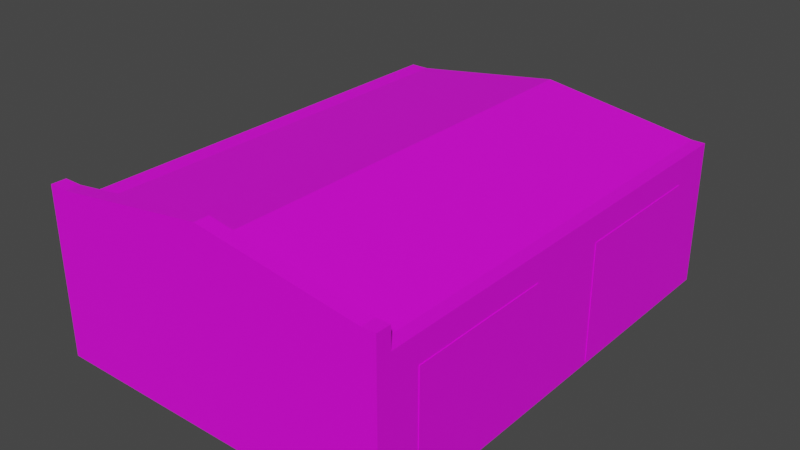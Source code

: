 # Source: Garazh005_2.blend  (saved by Blender 3.6.13; exported with 4.5.12 LTS)
import bpy
from mathutils import Matrix  # noqa: F401  (used for matrix-valued properties, if any)

bpy.ops.wm.read_factory_settings(use_empty=True)
scene = bpy.context.scene
scene.name = 'Scene'

# ---- collections
col_collection = bpy.data.collections.new('Collection'); scene.collection.children.link(col_collection)

# ---- images (referenced by path relative to the original .blend; pixels are not part of the script)
import os
ASSET_DIR = os.environ.get("B2B_ASSET_DIR", "")  # directory of the original .blend (textures are referenced by path, not embedded)
HERE = os.path.dirname(os.path.abspath(__file__))  # packed textures are extracted next to this script under _unpacked/

def load_image(name, relpath, width, height, colorspace="sRGB"):
    """Load a texture the original file referenced (path relative to the .blend, or extracted next to this script)."""
    p = next((c for c in (os.path.join(HERE, relpath), os.path.join(ASSET_DIR, relpath)) if relpath and os.path.exists(c)), "")
    if p:
        img = bpy.data.images.load(p, check_existing=True)
        img.name = name
    else:  # same state as the original file: an image datablock whose file is absent (Cycles renders it pink)
        img = bpy.data.images.new(name, width, height)
        img.source = "FILE"
        img.filepath = "//" + (relpath or name)
    img.colorspace_settings.name = colorspace
    return img
img_kerpich_002_jpg = load_image('kerpich 002.jpg', 'kerpich 002.jpg', 1024, 1024, 'sRGB')
img_beton_10_jpg = load_image('beton 10.jpg', 'beton 10.jpg', 1024, 1024, 'sRGB')
img_kryh006_jpg = load_image('kryh006.jpg', 'kryh006.jpg', 1024, 1024, 'sRGB')
img_vorota_1_jpg = load_image('vorota 1.jpg', 'vorota 1.jpg', 1024, 1024, 'sRGB')

# ---- materials (node trees are filled in below, after node groups)
mat_steny = bpy.data.materials.new('steny')
mat_steny.use_transparent_shadow = False
mat_balka = bpy.data.materials.new('balka')
mat_balka.use_transparent_shadow = False
mat_krysha = bpy.data.materials.new('krysha')
mat_krysha.use_transparent_shadow = False
mat_vorota = bpy.data.materials.new('vorota')
mat_vorota.use_transparent_shadow = False

# ---- material node trees
mat_steny.use_nodes = True; mat_steny.node_tree.nodes.clear()
_N = mat_steny.node_tree.nodes; _L = mat_steny.node_tree.links
n0 = _N.new('ShaderNodeBsdfPrincipled'); n0.name = 'Principled BSDF'; n0.location = (10, 300)
n0.distribution = 'GGX'
n0.subsurface_method = 'RANDOM_WALK_SKIN'
n0.inputs[3].default_value = 1.45
n0.inputs[27].default_value = (0.0, 0.0, 0.0, 1.0)
n0.inputs[28].default_value = 1.0
n1 = _N.new('ShaderNodeOutputMaterial'); n1.name = 'Material Output'; n1.location = (300, 300)
n2 = _N.new('ShaderNodeTexImage'); n2.name = 'Image Texture'; n2.location = (-305, 243)
n2.image = img_kerpich_002_jpg
_L.new(n0.outputs[0], n1.inputs[0])
_L.new(n2.outputs[0], n0.inputs[0])
n1.is_active_output = True
mat_balka.use_nodes = True; mat_balka.node_tree.nodes.clear()
_N = mat_balka.node_tree.nodes; _L = mat_balka.node_tree.links
n0 = _N.new('ShaderNodeBsdfPrincipled'); n0.name = 'Principled BSDF'; n0.location = (10, 300)
n0.distribution = 'GGX'
n0.subsurface_method = 'RANDOM_WALK_SKIN'
n0.inputs[3].default_value = 1.45
n0.inputs[27].default_value = (0.0, 0.0, 0.0, 1.0)
n0.inputs[28].default_value = 1.0
n1 = _N.new('ShaderNodeOutputMaterial'); n1.name = 'Material Output'; n1.location = (300, 300)
n2 = _N.new('ShaderNodeTexImage'); n2.name = 'Image Texture'; n2.location = (-310, 241)
n2.image = img_beton_10_jpg
_L.new(n0.outputs[0], n1.inputs[0])
_L.new(n2.outputs[0], n0.inputs[0])
n1.is_active_output = True
mat_krysha.use_nodes = True; mat_krysha.node_tree.nodes.clear()
_N = mat_krysha.node_tree.nodes; _L = mat_krysha.node_tree.links
n0 = _N.new('ShaderNodeBsdfPrincipled'); n0.name = 'Principled BSDF'; n0.location = (10, 300)
n0.distribution = 'GGX'
n0.subsurface_method = 'RANDOM_WALK_SKIN'
n0.inputs[3].default_value = 1.45
n0.inputs[27].default_value = (0.0, 0.0, 0.0, 1.0)
n0.inputs[28].default_value = 1.0
n1 = _N.new('ShaderNodeOutputMaterial'); n1.name = 'Material Output'; n1.location = (300, 300)
n2 = _N.new('ShaderNodeTexImage'); n2.name = 'Image Texture'; n2.location = (-310, 210)
n2.image = img_kryh006_jpg
_L.new(n0.outputs[0], n1.inputs[0])
_L.new(n2.outputs[0], n0.inputs[0])
n1.is_active_output = True
mat_vorota.use_nodes = True; mat_vorota.node_tree.nodes.clear()
_N = mat_vorota.node_tree.nodes; _L = mat_vorota.node_tree.links
n0 = _N.new('ShaderNodeBsdfPrincipled'); n0.name = 'Principled BSDF'; n0.location = (10, 300)
n0.distribution = 'GGX'
n0.subsurface_method = 'RANDOM_WALK_SKIN'
n0.inputs[3].default_value = 1.45
n0.inputs[27].default_value = (0.0, 0.0, 0.0, 1.0)
n0.inputs[28].default_value = 1.0
n1 = _N.new('ShaderNodeOutputMaterial'); n1.name = 'Material Output'; n1.location = (300, 300)
n2 = _N.new('ShaderNodeTexImage'); n2.name = 'Image Texture'; n2.location = (-316, 237)
n2.image = img_vorota_1_jpg
_L.new(n0.outputs[0], n1.inputs[0])
_L.new(n2.outputs[0], n0.inputs[0])
n1.is_active_output = True

# ---- world
world_world = bpy.data.worlds.new('World'); scene.world = world_world
world_world.use_nodes = True; world_world.node_tree.nodes.clear()
_N = world_world.node_tree.nodes; _L = world_world.node_tree.links
n0 = _N.new('ShaderNodeOutputWorld'); n0.name = 'World Output'; n0.location = (300, 300)
n1 = _N.new('ShaderNodeBackground'); n1.name = 'Background'; n1.location = (10, 300)
n1.inputs[0].default_value = (0.05088, 0.05088, 0.05088, 1.0)
_L.new(n1.outputs[0], n0.inputs[0])
n0.is_active_output = True
world_world.color = (0.05088, 0.05088, 0.05088)
world_world.use_sun_shadow = False
world_world.sun_shadow_jitter_overblur = 0.0

# ---- meshes
me_cube_001 = bpy.data.meshes.new('Cube.001')
me_cube_001.from_pydata([(0.9393, -0.8122, -0.9618), (0.9393, 0.1788, -0.9618), (0.9393, -0.8122, 0.6382), (-1.0, -1.0, -1.0), (0.9393, -0.1872, -0.9618), (0.9393, 0.1788, -0.9618), (0.9393, -0.1872, 0.6382), (0.9393, 0.1788, 0.6382), (0.9393, 0.1788, 0.6382), (0.9393, 0.8038, -0.9618), (-1.0, -1.0, 1.0), (0.9393, 0.8038, 0.6382), (-1.0, 1.0, -1.0), (0.9393, 0.8038, -0.9618), (-1.0, 1.0, 1.0), (0.9393, 0.8038, 0.6382), (1.0, -1.0, -1.0), (1.0, -1.0, 1.0), (1.0, 1.0, -1.0), (1.0, 1.0, 1.0), (-1.0, 0.0, -1.0), (-1.0, 0.0, 1.0), (1.0, 0.0, -1.0), (1.0, 0.0, 1.0), (-1.0, -0.9375, -1.0), (1.0, -0.9375, 1.0), (-1.0, -0.9375, 1.0), (1.0, -0.9375, -1.0), (-1.0, -0.06059, 1.0), (1.0, -0.06059, -1.0), (-1.0, -0.06059, -1.0), (1.0, -0.06059, 1.0), (-1.0, 0.07044, 1.0), (1.0, 0.07044, -1.0), (-1.0, 0.07044, -1.0), (1.0, 0.07044, 1.0), (-1.0, 0.91, 1.0), (1.0, 0.91, -1.0), (-1.0, 0.91, -1.0), (1.0, 0.91, 1.0), (0.9253, 1.0, -1.0), (0.9253, 1.0, 1.0), (0.9253, -1.0, -1.0), (0.9253, -1.0, 1.0), (0.9253, 0.0, 1.0), (0.9253, 0.0, -1.0), (0.9253, -0.9375, 1.0), (0.9253, -0.9375, -1.0), (0.9253, -0.06059, -1.0), (0.9253, -0.06059, 1.0), (0.9253, 0.07044, -1.0), (0.9253, 0.07044, 1.0), (0.9253, 0.91, 1.0), (0.9253, 0.91, -1.0), (-0.8907, 1.0, -1.0), (-0.8907, -1.0, 1.0), (-0.8907, 0.0, -1.0), (-0.8907, -0.9375, -1.0), (-0.8907, -0.06059, -1.0), (-0.8907, 0.07044, -1.0), (-0.8907, 0.91, -1.0), (-0.8907, 1.0, 1.0), (-0.8907, -1.0, -1.0), (-0.8907, 0.0, 1.0), (-0.8907, -0.9375, 1.0), (-0.8907, -0.06059, 1.0), (-0.8907, 0.07044, 1.0), (-0.8907, 0.91, 1.0), (-1.0, -1.0, 0.8139), (-1.0, 1.0, 0.8139), (1.0, 1.0, 0.8139), (1.0, -1.0, 0.8139), (1.0, 0.0, 0.8139), (-1.0, 0.0, 0.8139), (-1.0, -0.9375, 0.8139), (1.0, -0.9375, 0.8139), (1.0, -0.06059, 0.8139), (-1.0, -0.06059, 0.8139), (1.0, 0.07044, 0.8139), (-1.0, 0.07044, 0.8139), (1.0, 0.91, 0.8139), (-1.0, 0.91, 0.8139), (0.9253, -1.0, 0.8139), (0.9253, 1.0, 0.8139), (-0.8907, 1.0, 0.8139), (-0.8907, -1.0, 0.8139), (0.01735, 1.0, 1.32), (0.01735, -1.0, -1.0), (0.01735, 0.0, 1.32), (0.01735, -0.9375, 1.32), (0.01735, -0.06059, 1.32), (0.01735, 0.07044, 1.32), (0.01735, 0.91, 1.32), (0.01735, 1.0, -1.0), (0.01735, -1.0, 1.0), (0.01735, 0.0, -1.0), (0.01735, -0.9375, -1.0), (0.01735, -0.06059, -1.0), (0.01735, 0.07044, -1.0), (0.01735, 0.91, -1.0), (0.01735, -1.0, 0.8139), (0.01735, 1.0, 0.8139), (1.0, 0.1788, 0.6382), (1.0, 0.8038, 0.6382), (1.0, 0.1788, -0.9618), (1.0, 0.8038, -0.9618), (1.0, 0.8038, 0.6382), (1.0, 0.8038, -0.9618), (1.0, 0.1788, -0.9618), (1.0, 0.1788, 0.6382), (0.9393, 0.8038, -0.9618), (0.9393, 0.1788, 0.6382), (1.0, -0.8122, 0.6382), (1.0, -0.1872, 0.6382), (1.0, -0.8122, -0.9618), (1.0, -0.1872, -0.9618), (1.003, -0.8122, -0.9618), (1.003, -0.8122, 0.6382), (1.003, -0.1872, -0.9618), (1.003, -0.1872, 0.6382), (1.003, 0.1788, 0.6382), (1.003, 0.5954, 0.1049), (1.003, 0.1788, -0.9618), (1.003, 0.8038, -0.9618), (1.003, 0.8038, 0.6382), (-1.0, -1.0, 1.286), (-1.0, -0.9375, 1.286), (-0.8907, -1.0, 1.286), (-0.8907, -0.9375, 1.286), (0.01735, -0.9375, 1.606), (0.01735, -1.0, 1.606), (0.9253, -1.0, 1.286), (1.0, -1.0, 1.286), (1.0, -0.9375, 1.286), (0.9253, -0.9375, 1.286)], [], [(81, 36, 14, 69), (83, 41, 19, 70), (75, 25, 17, 71), (85, 55, 10, 68), (47, 27, 16, 42), (89, 64, 128, 129), (66, 32, 21, 63), (50, 33, 22, 45), (78, 35, 23, 72), (77, 28, 21, 73), (68, 10, 26, 74), (65, 28, 26, 64), (48, 29, 27, 47), (76, 31, 25, 75), (72, 23, 31, 76), (45, 22, 29, 48), (63, 21, 28, 65), (74, 26, 28, 77), (80, 39, 35, 78), (53, 37, 33, 50), (67, 36, 32, 66), (73, 21, 32, 79), (61, 14, 36, 67), (40, 18, 37, 53), (70, 19, 39, 80), (79, 32, 36, 81), (93, 40, 53, 99), (19, 41, 52, 39), (39, 52, 51, 35), (99, 53, 50, 98), (23, 44, 49, 31), (95, 45, 48, 97), (97, 48, 47, 96), (31, 49, 46, 25), (98, 50, 45, 95), (35, 51, 44, 23), (64, 26, 126, 128), (96, 47, 42, 87), (71, 17, 43, 82), (101, 86, 41, 83), (69, 14, 61, 84), (24, 57, 62, 3), (34, 59, 56, 20), (30, 58, 57, 24), (20, 56, 58, 30), (38, 60, 59, 34), (12, 54, 60, 38), (86, 61, 67, 92), (92, 67, 66, 91), (88, 63, 65, 90), (90, 65, 64, 89), (91, 66, 63, 88), (25, 46, 134, 133), (100, 94, 55, 85), (87, 100, 85, 62), (12, 69, 84, 54), (93, 101, 83, 40), (16, 71, 82, 42), (34, 79, 81, 38), (18, 70, 80, 37), (20, 73, 79, 34), (107, 105, 37, 80, 78, 33, 104, 108, 109, 102, 103, 106), (104, 33, 37, 105), (24, 74, 77, 30), (22, 72, 76, 29), (115, 29, 76, 75, 27, 114, 112, 113), (114, 27, 29, 115), (3, 68, 74, 24), (30, 77, 73, 20), (33, 78, 72, 22), (62, 85, 68, 3), (27, 75, 71, 16), (40, 83, 70, 18), (38, 81, 69, 12), (54, 84, 101, 93), (42, 82, 100, 87), (82, 43, 94, 100), (10, 55, 127, 125), (51, 91, 88, 44), (49, 90, 89, 46), (44, 88, 90, 49), (52, 92, 91, 51), (41, 86, 92, 52), (84, 61, 86, 101), (57, 96, 87, 62), (59, 98, 95, 56), (58, 97, 96, 57), (56, 95, 97, 58), (60, 99, 98, 59), (54, 93, 99, 60), (11, 15, 8, 7), (1, 5, 13, 9), (7, 1, 122, 120), (2, 0, 116, 117), (105, 107, 9, 13), (106, 103, 15, 11), (110, 9, 107, 106, 11), (8, 102, 109, 7), (104, 5, 1, 108), (109, 108, 1, 111, 7), (13, 5, 104, 105), (8, 15, 103, 102), (1, 9, 123, 122), (113, 6, 4, 115), (114, 0, 2, 112), (4, 0, 114, 115), (2, 6, 113, 112), (121, 120, 122, 123, 124), (121, 124, 120), (116, 118, 119, 117), (9, 11, 124, 123), (6, 2, 117, 119), (11, 7, 120, 124), (0, 4, 118, 116), (4, 6, 119, 118), (128, 126, 125, 127), (133, 134, 131, 132), (129, 128, 127, 130), (134, 129, 130, 131), (43, 17, 132, 131), (46, 89, 129, 134), (17, 25, 133, 132), (55, 94, 130, 127), (26, 10, 125, 126), (94, 43, 131, 130)])
me_cube_001.polygons.foreach_set('material_index', [1, 1, 1, 1, 0, 0, 2, 0, 1, 1, 1, 2, 0, 1, 1, 0, 2, 1, 1, 0, 2, 1, 2, 0, 1, 1, 0, 2, 2, 0, 2, 0, 0, 2, 0, 2, 0, 0, 1, 1, 1, 0, 0, 0, 0, 0, 0, 2, 2, 2, 2, 2, 0, 1, 0, 1, 0, 1, 0, 1, 1, 0, 0, 0, 1, 0, 0, 1, 1, 1, 1, 1, 1, 1, 0, 0, 1, 0, 2, 2, 2, 2, 2, 1, 0, 0, 0, 0, 0, 0, 0, 0, 0, 0, 0, 0, 0, 0, 0, 0, 0, 0, 0, 0, 0, 0, 0, 3, 3, 3, 0, 0, 0, 0, 0, 2, 2, 2, 2, 0, 0, 0, 0, 0, 0])
_uv = me_cube_001.uv_layers.new(name='UVMap')
_uv.uv.foreach_set('vector', [0.9558, 0.641, 0.9558, 0.734, 1.001, 0.734, 1.001, 0.641, 0.9605, 0.641, 0.9605, 0.734, 0.9978, 0.734, 0.9978, 0.641, 0.03209, 0.641, 0.03209, 0.734, 0.0008262, 0.734, 0.0008262, 0.641, 0.05251, 0.641, 0.05251, 0.734, -0.002168, 0.734, -0.002168, 0.641, 0.3657, 0.7422, 0.375, 0.7422, 0.375, 0.75, 0.3657, 0.75, 0.5023, 0.5646, 0.1966, 0.4046, 0.1966, 0.5474, 0.5023, 0.7074, 0.2015, 0.5367, 0.1654, 0.5367, 0.1654, 0.5015, 0.2015, 0.5015, 0.3657, 0.6162, 0.375, 0.6162, 0.375, 0.625, 0.3657, 0.625, 0.536, 0.641, 0.536, 0.734, 0.5008, 0.734, 0.5008, 0.641, 0.4705, 0.641, 0.4705, 0.734, 0.5008, 0.734, 0.5008, 0.641, 0.0008262, 0.641, 0.0008262, 0.734, 0.03209, 0.734, 0.03209, 0.641, 0.2015, 0.4712, 0.1654, 0.4712, 0.1654, 0.03273, 0.2015, 0.03273, 0.3657, 0.6326, 0.375, 0.6326, 0.375, 0.7422, 0.3657, 0.7422, 0.4705, 0.641, 0.4705, 0.734, 0.03209, 0.734, 0.03209, 0.641, 0.5008, 0.641, 0.5008, 0.734, 0.4705, 0.734, 0.4705, 0.641, 0.3657, 0.625, 0.375, 0.625, 0.375, 0.6326, 0.3657, 0.6326, 0.2015, 0.5015, 0.1654, 0.5015, 0.1654, 0.4712, 0.2015, 0.4712, 0.03209, 0.641, 0.03209, 0.734, 0.4705, 0.734, 0.4705, 0.641, 0.9558, 0.641, 0.9558, 0.734, 0.536, 0.734, 0.536, 0.641, 0.3657, 0.5112, 0.375, 0.5112, 0.375, 0.6162, 0.3657, 0.6162, 0.2015, 0.9565, 0.1654, 0.9565, 0.1654, 0.5367, 0.2015, 0.5367, 0.5008, 0.641, 0.5008, 0.734, 0.536, 0.734, 0.536, 0.641, 0.2015, 1.001, 0.1654, 1.001, 0.1654, 0.9565, 0.2015, 0.9565, 0.3657, 0.5, 0.375, 0.5, 0.375, 0.5112, 0.3657, 0.5112, 1.001, 0.641, 1.001, 0.734, 0.9558, 0.734, 0.9558, 0.641, 0.536, 0.641, 0.536, 0.734, 0.9558, 0.734, 0.9558, 0.641, 0.2522, 0.5, 0.3657, 0.5, 0.3657, 0.5112, 0.2522, 0.5112, 0.826, 1.001, 0.8014, 1.001, 0.8014, 0.9565, 0.826, 0.9565, 0.826, 0.9565, 0.8014, 0.9565, 0.8014, 0.5367, 0.826, 0.5367, 0.2522, 0.5112, 0.3657, 0.5112, 0.3657, 0.6162, 0.2522, 0.6162, 0.826, 0.5015, 0.8014, 0.5015, 0.8014, 0.4712, 0.826, 0.4712, 0.2522, 0.625, 0.3657, 0.625, 0.3657, 0.6326, 0.2522, 0.6326, 0.2522, 0.6326, 0.3657, 0.6326, 0.3657, 0.7422, 0.2522, 0.7422, 0.826, 0.4712, 0.8014, 0.4712, 0.8014, 0.03273, 0.826, 0.03273, 0.2522, 0.6162, 0.3657, 0.6162, 0.3657, 0.625, 0.2522, 0.625, 0.826, 0.5367, 0.8014, 0.5367, 0.8014, 0.5015, 0.826, 0.5015, 0.1966, 0.4046, 0.1598, 0.4046, 0.1598, 0.5474, 0.1966, 0.5474, 0.2522, 0.7422, 0.3657, 0.7422, 0.3657, 0.75, 0.2522, 0.75, 0.9978, 0.641, 0.9978, 0.734, 0.9605, 0.734, 0.9605, 0.641, 0.5065, 0.641, 0.5065, 0.734, 0.9605, 0.734, 0.9605, 0.641, -0.002168, 0.641, -0.002168, 0.734, 0.05251, 0.734, 0.05251, 0.641, 0.125, 0.7422, 0.1387, 0.7422, 0.1387, 0.75, 0.125, 0.75, 0.125, 0.6162, 0.1387, 0.6162, 0.1387, 0.625, 0.125, 0.625, 0.125, 0.6326, 0.1387, 0.6326, 0.1387, 0.7422, 0.125, 0.7422, 0.125, 0.625, 0.1387, 0.625, 0.1387, 0.6326, 0.125, 0.6326, 0.125, 0.5112, 0.1387, 0.5112, 0.1387, 0.6162, 0.125, 0.6162, 0.125, 0.5, 0.1387, 0.5, 0.1387, 0.5112, 0.125, 0.5112, 0.5014, 1.001, 0.2015, 1.001, 0.2015, 0.9565, 0.5014, 0.9565, 0.5014, 0.9565, 0.2015, 0.9565, 0.2015, 0.5367, 0.5014, 0.5367, 0.5014, 0.5015, 0.2015, 0.5015, 0.2015, 0.4712, 0.5014, 0.4712, 0.5014, 0.4712, 0.2015, 0.4712, 0.2015, 0.03273, 0.5014, 0.03273, 0.5014, 0.5367, 0.2015, 0.5367, 0.2015, 0.5015, 0.5014, 0.5015, 0.8332, 0.4046, 0.808, 0.4046, 0.808, 0.5474, 0.8332, 0.5474, 0.5065, 0.641, 0.5065, 0.734, 0.05251, 0.734, 0.05251, 0.641, 0.5126, -0.6671, 0.5126, 1.677, -0.2853, 1.677, -0.2853, -0.6671, -0.002168, -0.266, -0.002168, 0.641, 0.05251, 0.641, 0.05251, -0.266, 0.5126, -0.6671, 0.5126, 1.677, 1.311, 1.677, 1.311, -0.6671, 0.9978, -0.266, 0.9978, 0.641, 0.9605, 0.641, 0.9605, -0.266, 0.5688, -0.6671, 0.5688, 1.677, 1.307, 1.677, 1.307, -0.6671, 1.001, -0.266, 1.001, 0.641, 0.9558, 0.641, 0.9558, -0.266, 0.5008, -0.266, 0.5008, 0.641, 0.536, 0.641, 0.536, -0.266, 1.213, -0.6177, 1.213, -0.6177, 1.307, -0.6671, 1.307, 1.677, 0.5688, 1.677, 0.5688, -0.6671, 0.664, -0.6177, 0.664, -0.6177, 0.664, 1.45, 0.664, 1.45, 1.213, 1.45, 1.213, 1.45, 0.3798, 0.6027, 0.375, 0.6162, 0.375, 0.5112, 0.3798, 0.5245, -0.3169, -0.6671, -0.3169, 1.677, 0.4537, 1.677, 0.4537, -0.6671, 0.5008, -0.266, 0.5008, 0.641, 0.4705, 0.641, 0.4705, -0.266, 0.3424, -0.6177, 0.4537, -0.6671, 0.4537, 1.677, -0.3169, 1.677, -0.3169, -0.6671, -0.2068, -0.6177, -0.2068, 1.45, 0.3424, 1.45, 0.3798, 0.7265, 0.375, 0.7422, 0.375, 0.6326, 0.3798, 0.6484, 0.0008262, -0.266, 0.0008262, 0.641, 0.03209, 0.641, 0.03209, -0.266, 0.4705, -0.266, 0.4705, 0.641, 0.5008, 0.641, 0.5008, -0.266, 0.536, -0.266, 0.536, 0.641, 0.5008, 0.641, 0.5008, -0.266, 0.05251, -0.266, 0.05251, 0.641, -0.002168, 0.641, -0.002168, -0.266, 0.03209, -0.266, 0.03209, 0.641, 0.0008262, 0.641, 0.0008262, -0.266, 0.9605, -0.266, 0.9605, 0.641, 0.9978, 0.641, 0.9978, -0.266, 0.9558, -0.266, 0.9558, 0.641, 1.001, 0.641, 1.001, -0.266, -0.2853, -0.6671, -0.2853, 1.677, 0.5126, 1.677, 0.5126, -0.6671, 1.311, -0.6671, 1.311, 1.677, 0.5126, 1.677, 0.5126, -0.6671, 0.9605, 0.641, 0.9605, 0.734, 0.5065, 0.734, 0.5065, 0.641, 0.1598, 0.4046, 0.1966, 0.4046, 0.1966, 0.5474, 0.1598, 0.5474, 0.8014, 0.5367, 0.5014, 0.5367, 0.5014, 0.5015, 0.8014, 0.5015, 0.8014, 0.4712, 0.5014, 0.4712, 0.5014, 0.03273, 0.8014, 0.03273, 0.8014, 0.5015, 0.5014, 0.5015, 0.5014, 0.4712, 0.8014, 0.4712, 0.8014, 0.9565, 0.5014, 0.9565, 0.5014, 0.5367, 0.8014, 0.5367, 0.8014, 1.001, 0.5014, 1.001, 0.5014, 0.9565, 0.8014, 0.9565, 0.05251, 0.641, 0.05251, 0.734, 0.5065, 0.734, 0.5065, 0.641, 0.1387, 0.7422, 0.2522, 0.7422, 0.2522, 0.75, 0.1387, 0.75, 0.1387, 0.6162, 0.2522, 0.6162, 0.2522, 0.625, 0.1387, 0.625, 0.1387, 0.6326, 0.2522, 0.6326, 0.2522, 0.7422, 0.1387, 0.7422, 0.1387, 0.625, 0.2522, 0.625, 0.2522, 0.6326, 0.1387, 0.6326, 0.1387, 0.5112, 0.2522, 0.5112, 0.2522, 0.6162, 0.1387, 0.6162, 0.1387, 0.5, 0.2522, 0.5, 0.2522, 0.5112, 0.1387, 0.5112, 0.625, 0.25, 0.625, 0.25, 0.625, 0.0, 0.625, 0.0, 0.375, 0.0, 0.375, 0.0, 0.375, 0.25, 0.375, 0.25, 0.0, 0.0, 0.0, 0.0, 0.0, 0.0, 0.0, 0.0, 0.625, 1.0, 0.375, 1.0, 0.375, 1.0, 0.625, 1.0, 0.375, 0.3639, 0.375, 0.3639, 0.375, 0.25, 0.375, 0.25, 0.625, 0.3639, 0.625, 0.3639, 0.625, 0.25, 0.625, 0.25, 0.375, 0.25, 0.375, 0.25, 0.375, 0.3639, 0.625, 0.3639, 0.625, 0.25, 0.625, 1.0, 0.625, 0.8861, 0.625, 0.8861, 0.625, 1.0, 0.375, 0.8861, 0.375, 1.0, 0.375, 1.0, 0.375, 0.8861, 0.625, 0.8861, 0.375, 0.8861, 0.375, 1.0, 0.625, 1.0, 0.625, 1.0, 0.125, 0.5, 0.125, 0.75, 0.2389, 0.75, 0.2389, 0.5, 0.875, 0.75, 0.875, 0.5, 0.7611, 0.5, 0.7611, 0.75, 0.375, 0.0, 0.375, 0.25, 0.375, 0.25, 0.375, 0.0, 0.625, 0.3639, 0.625, 0.25, 0.375, 0.25, 0.375, 0.3639, 0.375, 0.8861, 0.375, 1.0, 0.625, 1.0, 0.625, 0.8861, 0.125, 0.5, 0.125, 0.75, 0.2389, 0.75, 0.2389, 0.5, 0.875, 0.75, 0.875, 0.5, 0.7611, 0.5, 0.7611, 0.75, 0.6852, 0.5257, 0.02826, 0.9828, 0.02826, 0.03241, 0.9922, 0.02447, 0.9893, 0.9908, 0.6852, 0.5257, 0.9893, 0.9908, 0.02826, 0.9828, 0.02717, 0.02447, 0.9968, 0.0205, 0.9854, 0.9908, 0.02717, 0.9868, 0.0, 0.0, 0.0, 0.0, 0.0, 0.0, 0.0, 0.0, 0.875, 0.5, 0.875, 0.75, 0.875, 0.75, 0.875, 0.5, 0.625, 0.25, 0.625, 0.0, 0.625, 0.0, 0.625, 0.25, 0.125, 0.75, 0.125, 0.5, 0.125, 0.5, 0.125, 0.75, 0.375, 0.25, 0.625, 0.25, 0.625, 0.25, 0.375, 0.25, 0.2015, 0.03273, 0.1654, 0.03273, 0.1654, 0.001469, 0.2015, 0.001469, 0.826, 0.03273, 0.8014, 0.03273, 0.8014, 0.001469, 0.826, 0.001469, 0.5014, 0.03273, 0.2015, 0.03273, 0.2015, 0.001469, 0.5014, 0.001469, 0.8014, 0.03273, 0.5014, 0.03273, 0.5014, 0.001469, 0.8014, 0.001469, 0.808, 0.4046, 0.8332, 0.4046, 0.8332, 0.5474, 0.808, 0.5474, 0.808, 0.4046, 0.5023, 0.5646, 0.5023, 0.7074, 0.808, 0.5474, 0.4895, 0.4046, 0.5105, 0.4046, 0.5105, 0.5474, 0.4895, 0.5474, 0.1966, 0.4046, 0.5023, 0.4046, 0.5023, 0.7074, 0.1966, 0.5474, 0.5105, 0.4046, 0.4895, 0.4046, 0.4895, 0.5474, 0.5105, 0.5474, 0.5023, 0.4046, 0.808, 0.4046, 0.808, 0.5474, 0.5023, 0.7074])
me_cube_001.materials.append(mat_steny)
me_cube_001.materials.append(mat_balka)
me_cube_001.materials.append(mat_krysha)
me_cube_001.materials.append(mat_vorota)
me_cube_001.update()

# ---- objects
ob_cube = bpy.data.objects.new('Cube', me_cube_001)

# ---- transforms, parenting, visibility, modifiers, constraints
ob_cube.location = (0.0, 0.0, 2.541)
ob_cube.scale = (6.0, 8.0, 2.5)

# ---- collection membership
col_collection.objects.link(ob_cube)

# ---- scene / render settings (as saved in the file)
scene.frame_start = 1; scene.frame_end = 250; scene.frame_set(1)
scene.render.engine = 'BLENDER_EEVEE_NEXT'
scene.cycles.sampling_pattern = 'TABULATED_SOBOL'
scene.view_settings.view_transform = 'Filmic'
bpy.context.view_layer.update()

# ---- added for rendering (the .blend has no active camera and no usable light): camera, sun
cam_auto = bpy.data.cameras.new('AutoCamera')
cam_auto.lens = 50.0
cam_auto.sensor_width = 36.0
cam_auto.clip_end = 1000.0
ob_auto_camera = bpy.data.objects.new('AutoCamera', cam_auto)
scene.collection.objects.link(ob_auto_camera)
ob_auto_camera.location = (19.4769, -23.3632, 18.8739)
ob_auto_camera.rotation_euler = (1.09748, -7.21219e-08, 0.694738)
scene.camera = ob_auto_camera
light_auto_sun = bpy.data.lights.new('AutoSun', 'SUN')
light_auto_sun.energy = 3.0
light_auto_sun.angle = 0.0523599
ob_auto_sun = bpy.data.objects.new('AutoSun', light_auto_sun)
scene.collection.objects.link(ob_auto_sun)
ob_auto_sun.rotation_euler = (0.872665, 0.174533, 0.523599)
bpy.context.view_layer.update()
